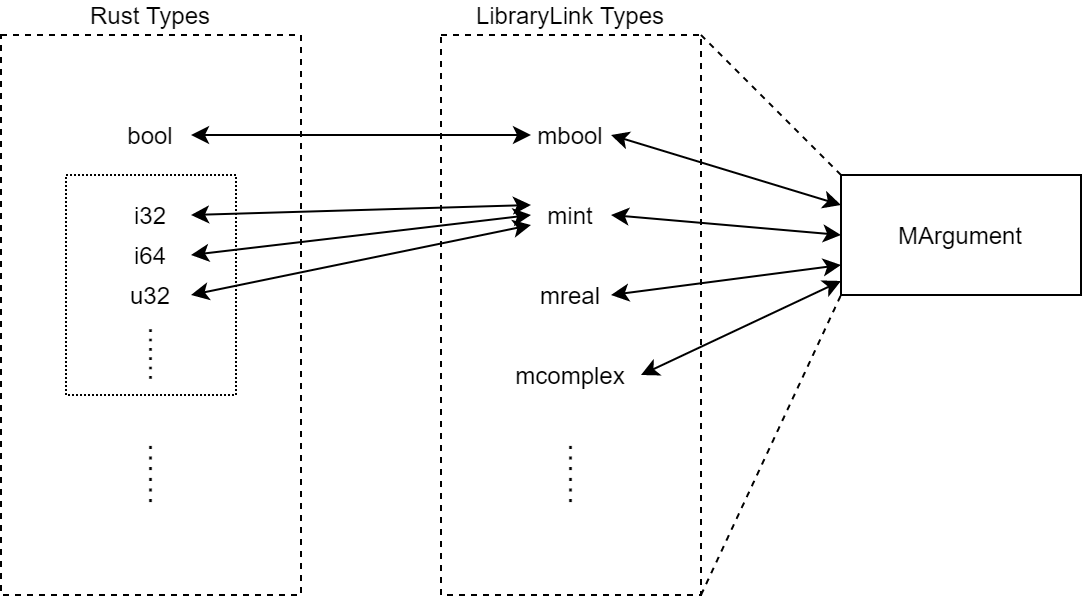

The diagram above was exported from draw.io. Its source (the exported page's mxGraphModel, read from the mxfile embedded in the PNG):
<mxGraphModel dx="1024" dy="592" grid="1" gridSize="10" guides="1" tooltips="1" connect="1" arrows="1" fold="1" page="1" pageScale="1" pageWidth="827" pageHeight="1169" math="0" shadow="0">
  <root>
    <mxCell id="0" />
    <mxCell id="1" parent="0" />
    <mxCell id="_GihKmPKz_SAFM7ChkIC-1" value="LibraryLink Types" style="rounded=0;whiteSpace=wrap;html=1;dashed=1;labelPosition=center;verticalLabelPosition=top;align=center;verticalAlign=bottom;" parent="1" vertex="1">
      <mxGeometry x="320" y="90" width="130" height="280" as="geometry" />
    </mxCell>
    <mxCell id="_GihKmPKz_SAFM7ChkIC-2" value="Rust Types" style="rounded=0;whiteSpace=wrap;html=1;dashed=1;labelPosition=center;verticalLabelPosition=top;align=center;verticalAlign=bottom;" parent="1" vertex="1">
      <mxGeometry x="100" y="90" width="150" height="280" as="geometry" />
    </mxCell>
    <mxCell id="_GihKmPKz_SAFM7ChkIC-3" value="MArgument" style="rounded=0;whiteSpace=wrap;html=1;" parent="1" vertex="1">
      <mxGeometry x="520" y="160" width="120" height="60" as="geometry" />
    </mxCell>
    <mxCell id="_GihKmPKz_SAFM7ChkIC-5" value="mint" style="text;html=1;strokeColor=none;fillColor=none;align=center;verticalAlign=middle;whiteSpace=wrap;rounded=0;" parent="1" vertex="1">
      <mxGeometry x="365" y="170" width="40" height="20" as="geometry" />
    </mxCell>
    <mxCell id="_GihKmPKz_SAFM7ChkIC-6" value="mreal" style="text;html=1;strokeColor=none;fillColor=none;align=center;verticalAlign=middle;whiteSpace=wrap;rounded=0;" parent="1" vertex="1">
      <mxGeometry x="365" y="210" width="40" height="20" as="geometry" />
    </mxCell>
    <mxCell id="_GihKmPKz_SAFM7ChkIC-8" value="mcomplex" style="text;html=1;strokeColor=none;fillColor=none;align=center;verticalAlign=middle;whiteSpace=wrap;rounded=0;" parent="1" vertex="1">
      <mxGeometry x="350" y="250" width="70" height="20" as="geometry" />
    </mxCell>
    <mxCell id="_GihKmPKz_SAFM7ChkIC-9" value="mbool" style="text;html=1;strokeColor=none;fillColor=none;align=center;verticalAlign=middle;whiteSpace=wrap;rounded=0;" parent="1" vertex="1">
      <mxGeometry x="365" y="130" width="40" height="20" as="geometry" />
    </mxCell>
    <mxCell id="_GihKmPKz_SAFM7ChkIC-10" value="" style="endArrow=none;dashed=1;html=1;entryX=0;entryY=1;entryDx=0;entryDy=0;exitX=1;exitY=1;exitDx=0;exitDy=0;" parent="1" source="_GihKmPKz_SAFM7ChkIC-1" target="_GihKmPKz_SAFM7ChkIC-3" edge="1">
      <mxGeometry width="50" height="50" relative="1" as="geometry">
        <mxPoint x="390" y="330" as="sourcePoint" />
        <mxPoint x="440" y="280" as="targetPoint" />
      </mxGeometry>
    </mxCell>
    <mxCell id="_GihKmPKz_SAFM7ChkIC-11" value="" style="endArrow=none;dashed=1;html=1;entryX=0;entryY=0;entryDx=0;entryDy=0;exitX=1;exitY=0;exitDx=0;exitDy=0;" parent="1" source="_GihKmPKz_SAFM7ChkIC-1" target="_GihKmPKz_SAFM7ChkIC-3" edge="1">
      <mxGeometry width="50" height="50" relative="1" as="geometry">
        <mxPoint x="390" y="330" as="sourcePoint" />
        <mxPoint x="440" y="280" as="targetPoint" />
      </mxGeometry>
    </mxCell>
    <mxCell id="_GihKmPKz_SAFM7ChkIC-12" value="……" style="text;html=1;strokeColor=none;fillColor=none;align=center;verticalAlign=middle;whiteSpace=wrap;rounded=0;labelBorderColor=none;horizontal=0;fontSize=16;labelPosition=center;verticalLabelPosition=middle;" parent="1" vertex="1">
      <mxGeometry x="360" y="290" width="40" height="40" as="geometry" />
    </mxCell>
    <mxCell id="_GihKmPKz_SAFM7ChkIC-13" value="bool" style="text;html=1;strokeColor=none;fillColor=none;align=center;verticalAlign=middle;whiteSpace=wrap;rounded=0;fontSize=12;" parent="1" vertex="1">
      <mxGeometry x="155" y="130" width="40" height="20" as="geometry" />
    </mxCell>
    <mxCell id="_GihKmPKz_SAFM7ChkIC-15" value="" style="rounded=0;whiteSpace=wrap;html=1;fontSize=12;dashed=1;dashPattern=1 1;" parent="1" vertex="1">
      <mxGeometry x="132.5" y="160" width="85" height="110" as="geometry" />
    </mxCell>
    <mxCell id="_GihKmPKz_SAFM7ChkIC-16" value="i32" style="text;html=1;strokeColor=none;fillColor=none;align=center;verticalAlign=middle;whiteSpace=wrap;rounded=0;dashed=1;dashPattern=1 1;fontSize=12;" parent="1" vertex="1">
      <mxGeometry x="155" y="170" width="40" height="20" as="geometry" />
    </mxCell>
    <mxCell id="_GihKmPKz_SAFM7ChkIC-17" value="i64" style="text;html=1;strokeColor=none;fillColor=none;align=center;verticalAlign=middle;whiteSpace=wrap;rounded=0;dashed=1;dashPattern=1 1;fontSize=12;" parent="1" vertex="1">
      <mxGeometry x="155" y="190" width="40" height="20" as="geometry" />
    </mxCell>
    <mxCell id="_GihKmPKz_SAFM7ChkIC-18" value="" style="endArrow=classic;startArrow=classic;html=1;fontSize=12;entryX=0;entryY=0.5;entryDx=0;entryDy=0;exitX=1;exitY=0.5;exitDx=0;exitDy=0;" parent="1" source="_GihKmPKz_SAFM7ChkIC-13" target="_GihKmPKz_SAFM7ChkIC-9" edge="1">
      <mxGeometry width="50" height="50" relative="1" as="geometry">
        <mxPoint x="390" y="330" as="sourcePoint" />
        <mxPoint x="440" y="280" as="targetPoint" />
      </mxGeometry>
    </mxCell>
    <mxCell id="_GihKmPKz_SAFM7ChkIC-19" value="u32" style="text;html=1;strokeColor=none;fillColor=none;align=center;verticalAlign=middle;whiteSpace=wrap;rounded=0;dashed=1;dashPattern=1 1;fontSize=12;" parent="1" vertex="1">
      <mxGeometry x="155" y="210" width="40" height="20" as="geometry" />
    </mxCell>
    <mxCell id="_GihKmPKz_SAFM7ChkIC-21" value="" style="endArrow=classic;startArrow=classic;html=1;fontSize=12;entryX=0;entryY=0.25;entryDx=0;entryDy=0;exitX=1;exitY=0.5;exitDx=0;exitDy=0;" parent="1" source="_GihKmPKz_SAFM7ChkIC-16" target="_GihKmPKz_SAFM7ChkIC-5" edge="1">
      <mxGeometry width="50" height="50" relative="1" as="geometry">
        <mxPoint x="390" y="330" as="sourcePoint" />
        <mxPoint x="440" y="280" as="targetPoint" />
      </mxGeometry>
    </mxCell>
    <mxCell id="_GihKmPKz_SAFM7ChkIC-22" value="" style="endArrow=classic;startArrow=classic;html=1;fontSize=12;entryX=0;entryY=0.5;entryDx=0;entryDy=0;exitX=1;exitY=0.5;exitDx=0;exitDy=0;" parent="1" source="_GihKmPKz_SAFM7ChkIC-17" target="_GihKmPKz_SAFM7ChkIC-5" edge="1">
      <mxGeometry width="50" height="50" relative="1" as="geometry">
        <mxPoint x="390" y="330" as="sourcePoint" />
        <mxPoint x="440" y="280" as="targetPoint" />
      </mxGeometry>
    </mxCell>
    <mxCell id="_GihKmPKz_SAFM7ChkIC-23" value="" style="endArrow=classic;startArrow=classic;html=1;fontSize=12;entryX=0;entryY=0.75;entryDx=0;entryDy=0;exitX=1;exitY=0.5;exitDx=0;exitDy=0;" parent="1" source="_GihKmPKz_SAFM7ChkIC-19" target="_GihKmPKz_SAFM7ChkIC-5" edge="1">
      <mxGeometry width="50" height="50" relative="1" as="geometry">
        <mxPoint x="390" y="330" as="sourcePoint" />
        <mxPoint x="440" y="280" as="targetPoint" />
      </mxGeometry>
    </mxCell>
    <mxCell id="_GihKmPKz_SAFM7ChkIC-24" value="……" style="text;html=1;strokeColor=none;fillColor=none;align=center;verticalAlign=middle;whiteSpace=wrap;rounded=0;labelBorderColor=none;horizontal=0;fontSize=14;labelPosition=center;verticalLabelPosition=middle;" parent="1" vertex="1">
      <mxGeometry x="150" y="230" width="40" height="40" as="geometry" />
    </mxCell>
    <mxCell id="_GihKmPKz_SAFM7ChkIC-25" value="……" style="text;html=1;strokeColor=none;fillColor=none;align=center;verticalAlign=middle;whiteSpace=wrap;rounded=0;labelBorderColor=none;horizontal=0;fontSize=16;labelPosition=center;verticalLabelPosition=middle;" parent="1" vertex="1">
      <mxGeometry x="150" y="290" width="40" height="40" as="geometry" />
    </mxCell>
    <mxCell id="_GihKmPKz_SAFM7ChkIC-26" value="" style="endArrow=classic;startArrow=classic;html=1;fontSize=14;entryX=0;entryY=0.25;entryDx=0;entryDy=0;exitX=1;exitY=0.5;exitDx=0;exitDy=0;" parent="1" source="_GihKmPKz_SAFM7ChkIC-9" target="_GihKmPKz_SAFM7ChkIC-3" edge="1">
      <mxGeometry width="50" height="50" relative="1" as="geometry">
        <mxPoint x="390" y="330" as="sourcePoint" />
        <mxPoint x="440" y="280" as="targetPoint" />
      </mxGeometry>
    </mxCell>
    <mxCell id="_GihKmPKz_SAFM7ChkIC-27" value="" style="endArrow=classic;startArrow=classic;html=1;fontSize=14;entryX=0;entryY=0.5;entryDx=0;entryDy=0;exitX=1;exitY=0.5;exitDx=0;exitDy=0;" parent="1" source="_GihKmPKz_SAFM7ChkIC-5" target="_GihKmPKz_SAFM7ChkIC-3" edge="1">
      <mxGeometry width="50" height="50" relative="1" as="geometry">
        <mxPoint x="390" y="330" as="sourcePoint" />
        <mxPoint x="440" y="280" as="targetPoint" />
      </mxGeometry>
    </mxCell>
    <mxCell id="_GihKmPKz_SAFM7ChkIC-28" value="" style="endArrow=classic;startArrow=classic;html=1;fontSize=14;entryX=0;entryY=0.75;entryDx=0;entryDy=0;exitX=1;exitY=0.5;exitDx=0;exitDy=0;" parent="1" source="_GihKmPKz_SAFM7ChkIC-6" target="_GihKmPKz_SAFM7ChkIC-3" edge="1">
      <mxGeometry width="50" height="50" relative="1" as="geometry">
        <mxPoint x="390" y="330" as="sourcePoint" />
        <mxPoint x="440" y="280" as="targetPoint" />
      </mxGeometry>
    </mxCell>
    <mxCell id="_GihKmPKz_SAFM7ChkIC-29" value="" style="endArrow=classic;startArrow=classic;html=1;fontSize=14;entryX=0;entryY=0.883;entryDx=0;entryDy=0;entryPerimeter=0;exitX=1;exitY=0.5;exitDx=0;exitDy=0;" parent="1" source="_GihKmPKz_SAFM7ChkIC-8" target="_GihKmPKz_SAFM7ChkIC-3" edge="1">
      <mxGeometry width="50" height="50" relative="1" as="geometry">
        <mxPoint x="390" y="330" as="sourcePoint" />
        <mxPoint x="440" y="280" as="targetPoint" />
      </mxGeometry>
    </mxCell>
  </root>
</mxGraphModel>